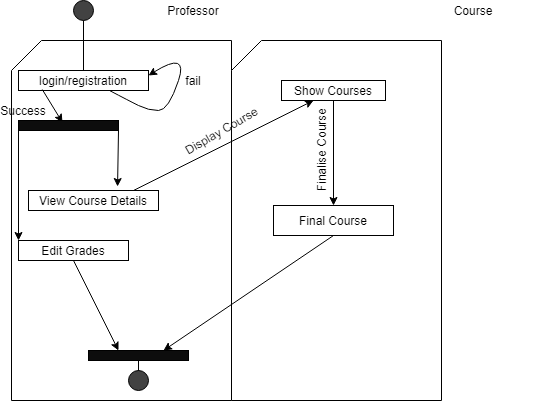

The diagram above was exported from draw.io. Its source (the exported page's mxGraphModel, read from the mxfile embedded in the PNG):
<mxGraphModel dx="868" dy="393" grid="1" gridSize="10" guides="1" tooltips="1" connect="1" arrows="1" fold="1" page="1" pageScale="1" pageWidth="827" pageHeight="1169" math="0" shadow="0">
  <root>
    <mxCell id="DM12Vjvt6Lbr3A3Yc8wO-0" />
    <mxCell id="DM12Vjvt6Lbr3A3Yc8wO-1" parent="DM12Vjvt6Lbr3A3Yc8wO-0" />
    <mxCell id="6r-5Rf1qjcIkBUY5S49E-0" value="" style="shape=card;whiteSpace=wrap;html=1;" parent="DM12Vjvt6Lbr3A3Yc8wO-1" vertex="1">
      <mxGeometry x="40" y="90" width="220" height="360" as="geometry" />
    </mxCell>
    <mxCell id="6r-5Rf1qjcIkBUY5S49E-1" value="" style="shape=card;whiteSpace=wrap;html=1;" parent="DM12Vjvt6Lbr3A3Yc8wO-1" vertex="1">
      <mxGeometry x="260" y="90" width="210" height="360" as="geometry" />
    </mxCell>
    <mxCell id="6r-5Rf1qjcIkBUY5S49E-3" value="login/registration" style="rounded=0;whiteSpace=wrap;html=1;" parent="DM12Vjvt6Lbr3A3Yc8wO-1" vertex="1">
      <mxGeometry x="47" y="120" width="130" height="20" as="geometry" />
    </mxCell>
    <mxCell id="6r-5Rf1qjcIkBUY5S49E-4" value="" style="endArrow=classic;html=1;exitX=0.5;exitY=1;exitDx=0;exitDy=0;" parent="DM12Vjvt6Lbr3A3Yc8wO-1" source="6r-5Rf1qjcIkBUY5S49E-5" target="6r-5Rf1qjcIkBUY5S49E-7" edge="1">
      <mxGeometry width="50" height="50" relative="1" as="geometry">
        <mxPoint x="307" y="180" as="sourcePoint" />
        <mxPoint x="457" y="270" as="targetPoint" />
      </mxGeometry>
    </mxCell>
    <mxCell id="6r-5Rf1qjcIkBUY5S49E-5" value="" style="rounded=0;whiteSpace=wrap;html=1;" parent="DM12Vjvt6Lbr3A3Yc8wO-1" vertex="1">
      <mxGeometry x="57" y="240" width="130" height="20" as="geometry" />
    </mxCell>
    <mxCell id="6r-5Rf1qjcIkBUY5S49E-6" value="" style="endArrow=classic;html=1;entryX=0.685;entryY=-0.2;entryDx=0;entryDy=0;entryPerimeter=0;" parent="DM12Vjvt6Lbr3A3Yc8wO-1" target="6r-5Rf1qjcIkBUY5S49E-18" edge="1">
      <mxGeometry width="50" height="50" relative="1" as="geometry">
        <mxPoint x="147" y="180" as="sourcePoint" />
        <mxPoint x="457" y="260" as="targetPoint" />
      </mxGeometry>
    </mxCell>
    <mxCell id="6r-5Rf1qjcIkBUY5S49E-7" value="" style="rounded=0;whiteSpace=wrap;html=1;" parent="DM12Vjvt6Lbr3A3Yc8wO-1" vertex="1">
      <mxGeometry x="310" y="130" width="104" height="20" as="geometry" />
    </mxCell>
    <mxCell id="6r-5Rf1qjcIkBUY5S49E-11" value="" style="endArrow=classic;html=1;entryX=0;entryY=0;entryDx=0;entryDy=0;" parent="DM12Vjvt6Lbr3A3Yc8wO-1" target="6r-5Rf1qjcIkBUY5S49E-12" edge="1">
      <mxGeometry width="50" height="50" relative="1" as="geometry">
        <mxPoint x="47" y="180" as="sourcePoint" />
        <mxPoint x="417" y="260" as="targetPoint" />
      </mxGeometry>
    </mxCell>
    <mxCell id="6r-5Rf1qjcIkBUY5S49E-12" value="" style="rounded=0;whiteSpace=wrap;html=1;" parent="DM12Vjvt6Lbr3A3Yc8wO-1" vertex="1">
      <mxGeometry x="47" y="290" width="110" height="20" as="geometry" />
    </mxCell>
    <mxCell id="6r-5Rf1qjcIkBUY5S49E-13" value="" style="endArrow=none;html=1;entryX=0.5;entryY=0.15;entryDx=0;entryDy=0;entryPerimeter=0;" parent="DM12Vjvt6Lbr3A3Yc8wO-1" target="6r-5Rf1qjcIkBUY5S49E-14" edge="1">
      <mxGeometry width="50" height="50" relative="1" as="geometry">
        <mxPoint x="167" y="400" as="sourcePoint" />
        <mxPoint x="107" y="423" as="targetPoint" />
      </mxGeometry>
    </mxCell>
    <mxCell id="6r-5Rf1qjcIkBUY5S49E-14" value="" style="ellipse;whiteSpace=wrap;html=1;aspect=fixed;fillColor=#424242;" parent="DM12Vjvt6Lbr3A3Yc8wO-1" vertex="1">
      <mxGeometry x="157" y="420" width="20" height="20" as="geometry" />
    </mxCell>
    <mxCell id="6r-5Rf1qjcIkBUY5S49E-15" value="" style="ellipse;whiteSpace=wrap;html=1;aspect=fixed;fillColor=#424242;" parent="DM12Vjvt6Lbr3A3Yc8wO-1" vertex="1">
      <mxGeometry x="102" y="50" width="20" height="20" as="geometry" />
    </mxCell>
    <mxCell id="6r-5Rf1qjcIkBUY5S49E-16" value="" style="endArrow=none;html=1;exitX=0.5;exitY=1;exitDx=0;exitDy=0;" parent="DM12Vjvt6Lbr3A3Yc8wO-1" source="6r-5Rf1qjcIkBUY5S49E-15" target="6r-5Rf1qjcIkBUY5S49E-3" edge="1">
      <mxGeometry width="50" height="50" relative="1" as="geometry">
        <mxPoint x="367" y="310" as="sourcePoint" />
        <mxPoint x="417" y="260" as="targetPoint" />
      </mxGeometry>
    </mxCell>
    <mxCell id="6r-5Rf1qjcIkBUY5S49E-18" value="View Course Details" style="text;html=1;strokeColor=none;fillColor=none;align=center;verticalAlign=middle;whiteSpace=wrap;rounded=0;" parent="DM12Vjvt6Lbr3A3Yc8wO-1" vertex="1">
      <mxGeometry x="57" y="240" width="130" height="20" as="geometry" />
    </mxCell>
    <mxCell id="6r-5Rf1qjcIkBUY5S49E-19" style="edgeStyle=orthogonalEdgeStyle;rounded=0;orthogonalLoop=1;jettySize=auto;html=1;exitX=0.5;exitY=1;exitDx=0;exitDy=0;" parent="DM12Vjvt6Lbr3A3Yc8wO-1" source="6r-5Rf1qjcIkBUY5S49E-18" target="6r-5Rf1qjcIkBUY5S49E-18" edge="1">
      <mxGeometry relative="1" as="geometry" />
    </mxCell>
    <mxCell id="6r-5Rf1qjcIkBUY5S49E-20" value="Edit Grades" style="text;html=1;strokeColor=none;fillColor=none;align=center;verticalAlign=middle;whiteSpace=wrap;rounded=0;" parent="DM12Vjvt6Lbr3A3Yc8wO-1" vertex="1">
      <mxGeometry x="47" y="290" width="110" height="20" as="geometry" />
    </mxCell>
    <mxCell id="6r-5Rf1qjcIkBUY5S49E-22" value="" style="endArrow=classic;html=1;exitX=0.5;exitY=1;exitDx=0;exitDy=0;" parent="DM12Vjvt6Lbr3A3Yc8wO-1" source="6r-5Rf1qjcIkBUY5S49E-20" edge="1">
      <mxGeometry width="50" height="50" relative="1" as="geometry">
        <mxPoint x="102" y="350" as="sourcePoint" />
        <mxPoint x="147" y="400" as="targetPoint" />
      </mxGeometry>
    </mxCell>
    <mxCell id="6r-5Rf1qjcIkBUY5S49E-24" value="Show Courses" style="text;html=1;strokeColor=none;fillColor=none;align=center;verticalAlign=middle;whiteSpace=wrap;rounded=0;" parent="DM12Vjvt6Lbr3A3Yc8wO-1" vertex="1">
      <mxGeometry x="302" y="130" width="120" height="20" as="geometry" />
    </mxCell>
    <mxCell id="6r-5Rf1qjcIkBUY5S49E-30" value="" style="endArrow=classic;html=1;exitX=0.5;exitY=1;exitDx=0;exitDy=0;entryX=0.5;entryY=0;entryDx=0;entryDy=0;" parent="DM12Vjvt6Lbr3A3Yc8wO-1" source="6r-5Rf1qjcIkBUY5S49E-24" target="6r-5Rf1qjcIkBUY5S49E-59" edge="1">
      <mxGeometry width="50" height="50" relative="1" as="geometry">
        <mxPoint x="367" y="290" as="sourcePoint" />
        <mxPoint x="483" y="170" as="targetPoint" />
      </mxGeometry>
    </mxCell>
    <mxCell id="6r-5Rf1qjcIkBUY5S49E-38" value="Professor" style="text;html=1;strokeColor=none;fillColor=none;align=center;verticalAlign=middle;whiteSpace=wrap;rounded=0;" parent="DM12Vjvt6Lbr3A3Yc8wO-1" vertex="1">
      <mxGeometry x="162" y="50" width="120" height="20" as="geometry" />
    </mxCell>
    <mxCell id="6r-5Rf1qjcIkBUY5S49E-39" value="Course" style="text;html=1;strokeColor=none;fillColor=none;align=center;verticalAlign=middle;whiteSpace=wrap;rounded=0;" parent="DM12Vjvt6Lbr3A3Yc8wO-1" vertex="1">
      <mxGeometry x="442" y="50" width="120" height="20" as="geometry" />
    </mxCell>
    <mxCell id="6r-5Rf1qjcIkBUY5S49E-49" value="" style="curved=1;endArrow=classic;html=1;exitX=0.7;exitY=1;exitDx=0;exitDy=0;exitPerimeter=0;entryX=1;entryY=0.25;entryDx=0;entryDy=0;" parent="DM12Vjvt6Lbr3A3Yc8wO-1" source="6r-5Rf1qjcIkBUY5S49E-3" target="6r-5Rf1qjcIkBUY5S49E-3" edge="1">
      <mxGeometry width="50" height="50" relative="1" as="geometry">
        <mxPoint x="367" y="290" as="sourcePoint" />
        <mxPoint x="417" y="240" as="targetPoint" />
        <Array as="points">
          <mxPoint x="157" y="150" />
          <mxPoint x="177" y="160" />
          <mxPoint x="197" y="160" />
          <mxPoint x="217" y="100" />
        </Array>
      </mxGeometry>
    </mxCell>
    <mxCell id="6r-5Rf1qjcIkBUY5S49E-50" value="" style="endArrow=classic;html=1;exitX=0.183;exitY=0.95;exitDx=0;exitDy=0;exitPerimeter=0;entryX=0.44;entryY=0.2;entryDx=0;entryDy=0;entryPerimeter=0;" parent="DM12Vjvt6Lbr3A3Yc8wO-1" source="6r-5Rf1qjcIkBUY5S49E-3" target="6r-5Rf1qjcIkBUY5S49E-53" edge="1">
      <mxGeometry width="50" height="50" relative="1" as="geometry">
        <mxPoint x="367" y="290" as="sourcePoint" />
        <mxPoint x="77" y="180" as="targetPoint" />
      </mxGeometry>
    </mxCell>
    <mxCell id="6r-5Rf1qjcIkBUY5S49E-51" value="Success" style="text;html=1;strokeColor=none;fillColor=none;align=center;verticalAlign=middle;whiteSpace=wrap;rounded=0;" parent="DM12Vjvt6Lbr3A3Yc8wO-1" vertex="1">
      <mxGeometry x="37" y="150" width="30" height="20" as="geometry" />
    </mxCell>
    <mxCell id="6r-5Rf1qjcIkBUY5S49E-52" value="fail" style="text;html=1;strokeColor=none;fillColor=none;align=center;verticalAlign=middle;whiteSpace=wrap;rounded=0;" parent="DM12Vjvt6Lbr3A3Yc8wO-1" vertex="1">
      <mxGeometry x="202" y="120" width="40" height="20" as="geometry" />
    </mxCell>
    <mxCell id="6r-5Rf1qjcIkBUY5S49E-53" value="" style="rounded=0;whiteSpace=wrap;html=1;strokeColor=#000000;fillColor=#0D0D0D;" parent="DM12Vjvt6Lbr3A3Yc8wO-1" vertex="1">
      <mxGeometry x="47" y="170" width="100" height="10" as="geometry" />
    </mxCell>
    <mxCell id="6r-5Rf1qjcIkBUY5S49E-54" value="" style="rounded=0;whiteSpace=wrap;html=1;strokeColor=#000000;fillColor=#0D0D0D;" parent="DM12Vjvt6Lbr3A3Yc8wO-1" vertex="1">
      <mxGeometry x="117" y="400" width="100" height="10" as="geometry" />
    </mxCell>
    <mxCell id="6r-5Rf1qjcIkBUY5S49E-58" value="" style="endArrow=classic;html=1;" parent="DM12Vjvt6Lbr3A3Yc8wO-1" edge="1">
      <mxGeometry width="50" height="50" relative="1" as="geometry">
        <mxPoint x="497" y="270" as="sourcePoint" />
        <mxPoint x="497" y="270" as="targetPoint" />
      </mxGeometry>
    </mxCell>
    <mxCell id="6r-5Rf1qjcIkBUY5S49E-59" value="Final Course" style="rounded=0;whiteSpace=wrap;html=1;" parent="DM12Vjvt6Lbr3A3Yc8wO-1" vertex="1">
      <mxGeometry x="302" y="255" width="120" height="30" as="geometry" />
    </mxCell>
    <mxCell id="6r-5Rf1qjcIkBUY5S49E-120" value="" style="endArrow=classic;html=1;exitX=0.5;exitY=1;exitDx=0;exitDy=0;entryX=0.75;entryY=0;entryDx=0;entryDy=0;" parent="DM12Vjvt6Lbr3A3Yc8wO-1" source="6r-5Rf1qjcIkBUY5S49E-59" target="6r-5Rf1qjcIkBUY5S49E-54" edge="1">
      <mxGeometry width="50" height="50" relative="1" as="geometry">
        <mxPoint x="650" y="290" as="sourcePoint" />
        <mxPoint x="695" y="380" as="targetPoint" />
      </mxGeometry>
    </mxCell>
    <mxCell id="IgA1v286bEnD7i2Fe2cG-1" value="Display Course" style="text;html=1;strokeColor=none;fillColor=none;align=center;verticalAlign=middle;whiteSpace=wrap;rounded=0;rotation=-30;" parent="DM12Vjvt6Lbr3A3Yc8wO-1" vertex="1">
      <mxGeometry x="200" y="170" width="100" height="20" as="geometry" />
    </mxCell>
    <mxCell id="IgA1v286bEnD7i2Fe2cG-2" value="Finalise Course" style="text;html=1;align=center;verticalAlign=middle;resizable=0;points=[];autosize=1;rotation=-90;" parent="DM12Vjvt6Lbr3A3Yc8wO-1" vertex="1">
      <mxGeometry x="300" y="190" width="100" height="20" as="geometry" />
    </mxCell>
  </root>
</mxGraphModel>